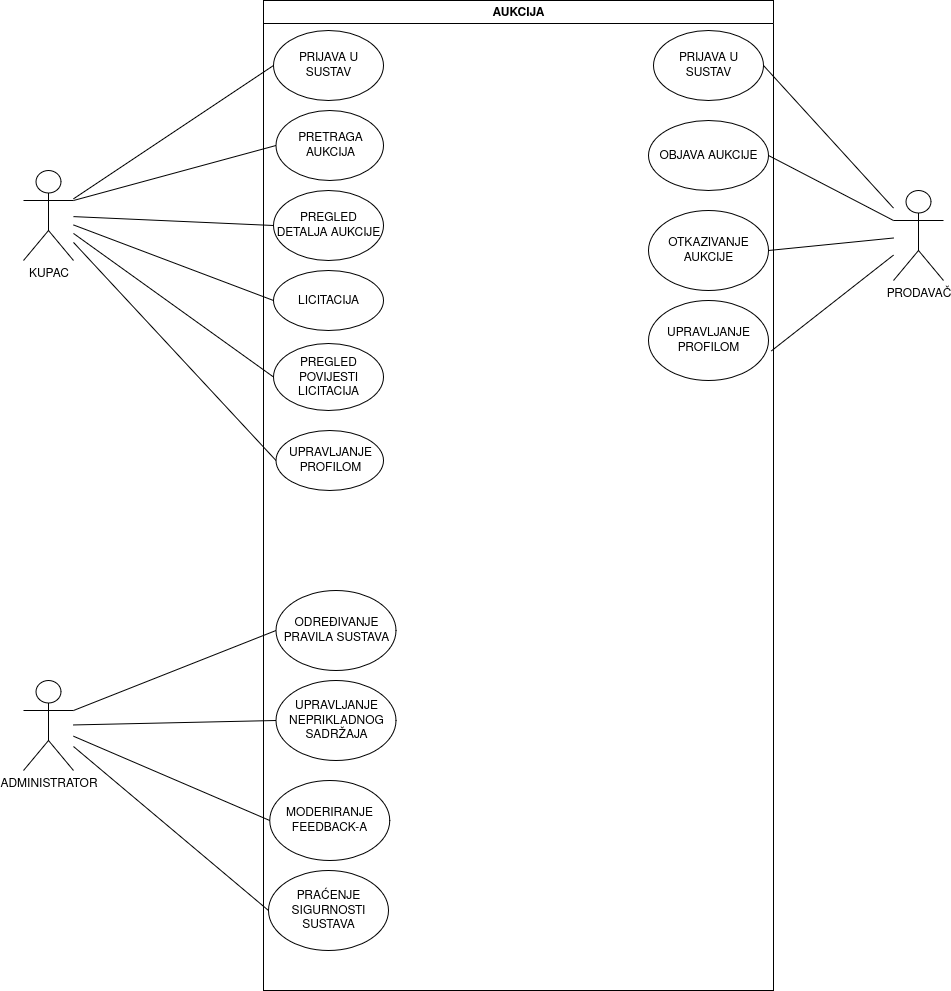

The diagram above was exported from draw.io. Its source (the exported page's mxGraphModel, read from the mxfile embedded in the PNG):
<mxGraphModel dx="1426" dy="741" grid="1" gridSize="10" guides="1" tooltips="1" connect="1" arrows="1" fold="1" page="1" pageScale="1" pageWidth="1169" pageHeight="827" background="#FFFFFF" math="0" shadow="0">
  <root>
    <mxCell id="0" />
    <mxCell id="1" parent="0" />
    <mxCell id="WqEMcibUl_75Bd5WsS2H-1" value="AUKCIJA" style="swimlane;whiteSpace=wrap;html=1;" parent="1" vertex="1">
      <mxGeometry x="360" y="70" width="510" height="990" as="geometry" />
    </mxCell>
    <mxCell id="WqEMcibUl_75Bd5WsS2H-6" value="PRETRAGA AUKCIJA" style="ellipse;whiteSpace=wrap;html=1;" parent="WqEMcibUl_75Bd5WsS2H-1" vertex="1">
      <mxGeometry x="12.5" y="110" width="107.5" height="70" as="geometry" />
    </mxCell>
    <mxCell id="WqEMcibUl_75Bd5WsS2H-7" value="PRIJAVA U SUSTAV" style="ellipse;whiteSpace=wrap;html=1;" parent="WqEMcibUl_75Bd5WsS2H-1" vertex="1">
      <mxGeometry x="10" y="30" width="110" height="70" as="geometry" />
    </mxCell>
    <mxCell id="WqEMcibUl_75Bd5WsS2H-9" value="LICITACIJA" style="ellipse;whiteSpace=wrap;html=1;" parent="WqEMcibUl_75Bd5WsS2H-1" vertex="1">
      <mxGeometry x="10" y="270" width="110" height="60" as="geometry" />
    </mxCell>
    <mxCell id="WqEMcibUl_75Bd5WsS2H-8" value="PREGLED DETALJA AUKCIJE" style="ellipse;whiteSpace=wrap;html=1;" parent="WqEMcibUl_75Bd5WsS2H-1" vertex="1">
      <mxGeometry x="10" y="190" width="110" height="70" as="geometry" />
    </mxCell>
    <mxCell id="WqEMcibUl_75Bd5WsS2H-10" value="PREGLED POVIJESTI LICITACIJA" style="ellipse;whiteSpace=wrap;html=1;" parent="WqEMcibUl_75Bd5WsS2H-1" vertex="1">
      <mxGeometry x="10" y="343" width="110" height="67" as="geometry" />
    </mxCell>
    <mxCell id="WqEMcibUl_75Bd5WsS2H-11" value="UPRAVLJANJE PROFILOM" style="ellipse;whiteSpace=wrap;html=1;" parent="WqEMcibUl_75Bd5WsS2H-1" vertex="1">
      <mxGeometry x="12.5" y="430" width="107.5" height="60" as="geometry" />
    </mxCell>
    <mxCell id="WqEMcibUl_75Bd5WsS2H-20" value="OBJAVA AUKCIJE" style="ellipse;whiteSpace=wrap;html=1;" parent="WqEMcibUl_75Bd5WsS2H-1" vertex="1">
      <mxGeometry x="385" y="120" width="120" height="70" as="geometry" />
    </mxCell>
    <mxCell id="WqEMcibUl_75Bd5WsS2H-21" value="PRIJAVA U SUSTAV" style="ellipse;whiteSpace=wrap;html=1;" parent="WqEMcibUl_75Bd5WsS2H-1" vertex="1">
      <mxGeometry x="390" y="30" width="110" height="70" as="geometry" />
    </mxCell>
    <mxCell id="WqEMcibUl_75Bd5WsS2H-22" value="OTKAZIVANJE AUKCIJE" style="ellipse;whiteSpace=wrap;html=1;" parent="WqEMcibUl_75Bd5WsS2H-1" vertex="1">
      <mxGeometry x="385" y="210" width="120" height="80" as="geometry" />
    </mxCell>
    <mxCell id="WqEMcibUl_75Bd5WsS2H-23" value="UPRAVLJANJE PROFILOM" style="ellipse;whiteSpace=wrap;html=1;" parent="WqEMcibUl_75Bd5WsS2H-1" vertex="1">
      <mxGeometry x="385" y="300" width="120" height="80" as="geometry" />
    </mxCell>
    <mxCell id="WqEMcibUl_75Bd5WsS2H-38" value="&lt;div&gt;ODREĐIVANJE&lt;/div&gt;&lt;div&gt;PRAVILA SUSTAVA&lt;/div&gt;" style="ellipse;whiteSpace=wrap;html=1;" parent="WqEMcibUl_75Bd5WsS2H-1" vertex="1">
      <mxGeometry x="12.5" y="590" width="120" height="80" as="geometry" />
    </mxCell>
    <mxCell id="WqEMcibUl_75Bd5WsS2H-39" value="UPRAVLJANJE NEPRIKLADNOG SADRŽAJA" style="ellipse;whiteSpace=wrap;html=1;" parent="WqEMcibUl_75Bd5WsS2H-1" vertex="1">
      <mxGeometry x="12.5" y="680" width="120" height="80" as="geometry" />
    </mxCell>
    <mxCell id="WqEMcibUl_75Bd5WsS2H-40" value="MODERIRANJE&lt;br&gt;FEEDBACK-A" style="ellipse;whiteSpace=wrap;html=1;" parent="WqEMcibUl_75Bd5WsS2H-1" vertex="1">
      <mxGeometry x="6.25" y="780" width="120" height="80" as="geometry" />
    </mxCell>
    <mxCell id="WqEMcibUl_75Bd5WsS2H-57" value="PRAĆENJE SIGURNOSTI SUSTAVA" style="ellipse;whiteSpace=wrap;html=1;" parent="WqEMcibUl_75Bd5WsS2H-1" vertex="1">
      <mxGeometry x="5" y="870" width="120" height="80" as="geometry" />
    </mxCell>
    <mxCell id="WqEMcibUl_75Bd5WsS2H-2" value="PRODAVAČ" style="shape=umlActor;verticalLabelPosition=bottom;verticalAlign=top;html=1;outlineConnect=0;" parent="1" vertex="1">
      <mxGeometry x="990" y="260" width="50" height="90" as="geometry" />
    </mxCell>
    <mxCell id="WqEMcibUl_75Bd5WsS2H-12" value="" style="endArrow=none;html=1;rounded=0;exitX=0;exitY=0.5;exitDx=0;exitDy=0;" parent="1" source="WqEMcibUl_75Bd5WsS2H-11" target="WqEMcibUl_75Bd5WsS2H-19" edge="1">
      <mxGeometry width="50" height="50" relative="1" as="geometry">
        <mxPoint x="520" y="340" as="sourcePoint" />
        <mxPoint x="180" y="330" as="targetPoint" />
      </mxGeometry>
    </mxCell>
    <mxCell id="WqEMcibUl_75Bd5WsS2H-13" value="" style="endArrow=none;html=1;rounded=0;entryX=0;entryY=0.5;entryDx=0;entryDy=0;" parent="1" source="WqEMcibUl_75Bd5WsS2H-19" target="WqEMcibUl_75Bd5WsS2H-10" edge="1">
      <mxGeometry width="50" height="50" relative="1" as="geometry">
        <mxPoint x="190" y="310" as="sourcePoint" />
        <mxPoint x="570" y="290" as="targetPoint" />
      </mxGeometry>
    </mxCell>
    <mxCell id="WqEMcibUl_75Bd5WsS2H-14" value="" style="endArrow=none;html=1;rounded=0;entryX=0;entryY=0.5;entryDx=0;entryDy=0;" parent="1" source="WqEMcibUl_75Bd5WsS2H-19" target="WqEMcibUl_75Bd5WsS2H-9" edge="1">
      <mxGeometry width="50" height="50" relative="1" as="geometry">
        <mxPoint x="200" y="300" as="sourcePoint" />
        <mxPoint x="570" y="290" as="targetPoint" />
      </mxGeometry>
    </mxCell>
    <mxCell id="WqEMcibUl_75Bd5WsS2H-15" value="" style="endArrow=none;html=1;rounded=0;entryX=0;entryY=0.5;entryDx=0;entryDy=0;" parent="1" source="WqEMcibUl_75Bd5WsS2H-19" target="WqEMcibUl_75Bd5WsS2H-8" edge="1">
      <mxGeometry width="50" height="50" relative="1" as="geometry">
        <mxPoint x="200" y="290" as="sourcePoint" />
        <mxPoint x="570" y="290" as="targetPoint" />
      </mxGeometry>
    </mxCell>
    <mxCell id="WqEMcibUl_75Bd5WsS2H-16" value="" style="endArrow=none;html=1;rounded=0;entryX=0;entryY=0.5;entryDx=0;entryDy=0;exitX=1;exitY=0.3333333333333333;exitDx=0;exitDy=0;exitPerimeter=0;" parent="1" source="WqEMcibUl_75Bd5WsS2H-19" target="WqEMcibUl_75Bd5WsS2H-6" edge="1">
      <mxGeometry width="50" height="50" relative="1" as="geometry">
        <mxPoint x="200" y="280" as="sourcePoint" />
        <mxPoint x="570" y="290" as="targetPoint" />
      </mxGeometry>
    </mxCell>
    <mxCell id="WqEMcibUl_75Bd5WsS2H-19" value="KUPAC" style="shape=umlActor;verticalLabelPosition=bottom;verticalAlign=top;html=1;outlineConnect=0;" parent="1" vertex="1">
      <mxGeometry x="120" y="240" width="50" height="90" as="geometry" />
    </mxCell>
    <mxCell id="WqEMcibUl_75Bd5WsS2H-28" value="" style="endArrow=none;html=1;rounded=0;exitX=1.024;exitY=0.63;exitDx=0;exitDy=0;exitPerimeter=0;" parent="1" source="WqEMcibUl_75Bd5WsS2H-23" target="WqEMcibUl_75Bd5WsS2H-2" edge="1">
      <mxGeometry width="50" height="50" relative="1" as="geometry">
        <mxPoint x="630" y="440" as="sourcePoint" />
        <mxPoint x="970" y="330" as="targetPoint" />
      </mxGeometry>
    </mxCell>
    <mxCell id="WqEMcibUl_75Bd5WsS2H-29" value="" style="endArrow=none;html=1;rounded=0;entryX=1;entryY=0.5;entryDx=0;entryDy=0;" parent="1" source="WqEMcibUl_75Bd5WsS2H-2" target="WqEMcibUl_75Bd5WsS2H-22" edge="1">
      <mxGeometry width="50" height="50" relative="1" as="geometry">
        <mxPoint x="980" y="310" as="sourcePoint" />
        <mxPoint x="680" y="390" as="targetPoint" />
      </mxGeometry>
    </mxCell>
    <mxCell id="WqEMcibUl_75Bd5WsS2H-31" value="" style="endArrow=none;html=1;rounded=0;entryX=1;entryY=0.5;entryDx=0;entryDy=0;" parent="1" source="WqEMcibUl_75Bd5WsS2H-2" target="WqEMcibUl_75Bd5WsS2H-21" edge="1">
      <mxGeometry width="50" height="50" relative="1" as="geometry">
        <mxPoint x="980" y="280" as="sourcePoint" />
        <mxPoint x="680" y="390" as="targetPoint" />
      </mxGeometry>
    </mxCell>
    <mxCell id="WqEMcibUl_75Bd5WsS2H-33" value="ADMINISTRATOR" style="shape=umlActor;verticalLabelPosition=bottom;verticalAlign=top;html=1;outlineConnect=0;" parent="1" vertex="1">
      <mxGeometry x="120" y="750" width="50" height="90" as="geometry" />
    </mxCell>
    <mxCell id="WqEMcibUl_75Bd5WsS2H-58" value="" style="endArrow=none;html=1;rounded=0;exitX=0;exitY=0.5;exitDx=0;exitDy=0;" parent="1" source="WqEMcibUl_75Bd5WsS2H-57" target="WqEMcibUl_75Bd5WsS2H-33" edge="1">
      <mxGeometry width="50" height="50" relative="1" as="geometry">
        <mxPoint x="580" y="870" as="sourcePoint" />
        <mxPoint x="630" y="820" as="targetPoint" />
      </mxGeometry>
    </mxCell>
    <mxCell id="WqEMcibUl_75Bd5WsS2H-59" value="" style="endArrow=none;html=1;rounded=0;exitX=0;exitY=0.5;exitDx=0;exitDy=0;" parent="1" source="WqEMcibUl_75Bd5WsS2H-40" target="WqEMcibUl_75Bd5WsS2H-33" edge="1">
      <mxGeometry width="50" height="50" relative="1" as="geometry">
        <mxPoint x="580" y="870" as="sourcePoint" />
        <mxPoint x="630" y="820" as="targetPoint" />
      </mxGeometry>
    </mxCell>
    <mxCell id="WqEMcibUl_75Bd5WsS2H-60" value="" style="endArrow=none;html=1;rounded=0;exitX=0;exitY=0.5;exitDx=0;exitDy=0;" parent="1" source="WqEMcibUl_75Bd5WsS2H-39" target="WqEMcibUl_75Bd5WsS2H-33" edge="1">
      <mxGeometry width="50" height="50" relative="1" as="geometry">
        <mxPoint x="580" y="870" as="sourcePoint" />
        <mxPoint x="630" y="820" as="targetPoint" />
      </mxGeometry>
    </mxCell>
    <mxCell id="WqEMcibUl_75Bd5WsS2H-61" value="" style="endArrow=none;html=1;rounded=0;exitX=0;exitY=0.5;exitDx=0;exitDy=0;entryX=1;entryY=0.3333333333333333;entryDx=0;entryDy=0;entryPerimeter=0;" parent="1" source="WqEMcibUl_75Bd5WsS2H-38" target="WqEMcibUl_75Bd5WsS2H-33" edge="1">
      <mxGeometry width="50" height="50" relative="1" as="geometry">
        <mxPoint x="580" y="870" as="sourcePoint" />
        <mxPoint x="630" y="820" as="targetPoint" />
      </mxGeometry>
    </mxCell>
    <mxCell id="WqEMcibUl_75Bd5WsS2H-62" value="" style="endArrow=none;html=1;rounded=0;entryX=0;entryY=0.5;entryDx=0;entryDy=0;" parent="1" source="WqEMcibUl_75Bd5WsS2H-19" target="WqEMcibUl_75Bd5WsS2H-7" edge="1">
      <mxGeometry width="50" height="50" relative="1" as="geometry">
        <mxPoint x="580" y="510" as="sourcePoint" />
        <mxPoint x="630" y="460" as="targetPoint" />
      </mxGeometry>
    </mxCell>
    <mxCell id="WqEMcibUl_75Bd5WsS2H-30" value="" style="endArrow=none;html=1;rounded=0;entryX=0;entryY=0.3333333333333333;entryDx=0;entryDy=0;exitX=1;exitY=0.5;exitDx=0;exitDy=0;entryPerimeter=0;" parent="1" source="WqEMcibUl_75Bd5WsS2H-20" target="WqEMcibUl_75Bd5WsS2H-2" edge="1">
      <mxGeometry width="50" height="50" relative="1" as="geometry">
        <mxPoint x="980" y="290" as="sourcePoint" />
        <mxPoint x="680" y="390" as="targetPoint" />
      </mxGeometry>
    </mxCell>
  </root>
</mxGraphModel>